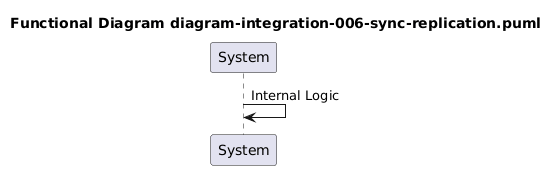

The diagram above was rendered by PlantUML. Its source (embedded in the PNG):
@startuml

title Functional Diagram diagram-integration-006-sync-replication.puml
participant System
System -> System: Internal Logic
@enduml